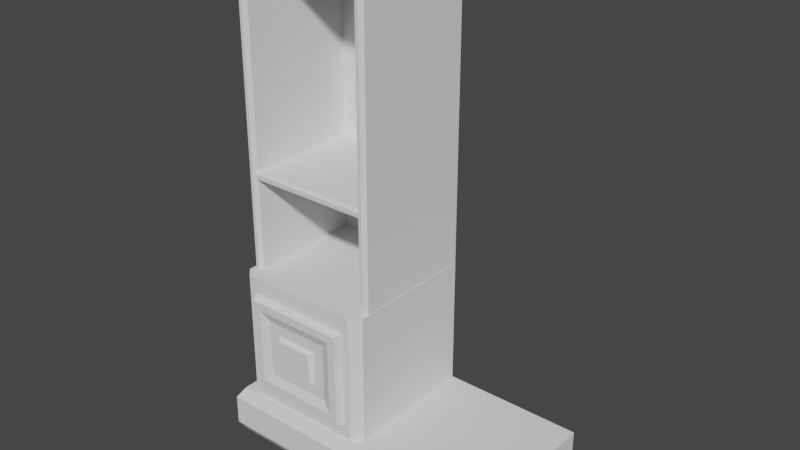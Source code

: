 # Source: Armario.blend  (saved by Blender 3.3.6; exported with 4.5.12 LTS)
import bpy
from mathutils import Matrix  # noqa: F401  (used for matrix-valued properties, if any)

bpy.ops.wm.read_factory_settings(use_empty=True)
scene = bpy.context.scene
scene.name = 'Scene'

# ---- collections
col_collection = bpy.data.collections.new('Collection'); scene.collection.children.link(col_collection)

# ---- world
world_world = bpy.data.worlds.new('World'); scene.world = world_world
world_world.use_nodes = True; world_world.node_tree.nodes.clear()
_N = world_world.node_tree.nodes; _L = world_world.node_tree.links
n0 = _N.new('ShaderNodeOutputWorld'); n0.name = 'World Output'; n0.location = (300, 300)
n1 = _N.new('ShaderNodeBackground'); n1.name = 'Background'; n1.location = (10, 300)
n1.inputs[0].default_value = (0.05088, 0.05088, 0.05088, 1.0)
_L.new(n1.outputs[0], n0.inputs[0])
n0.is_active_output = True
world_world.color = (0.05088, 0.05088, 0.05088)
world_world.use_sun_shadow = False
world_world.sun_shadow_jitter_overblur = 0.0

# ---- meshes
me_cube_001 = bpy.data.meshes.new('Cube.001')
me_cube_001.from_pydata([(0.9997, 1.0, 0.001774), (0.9997, 1.0, 0.6787), (-0.9085, -0.9085, 0.001774), (-1.0, -1.0, 0.1434), (-0.9085, -0.9085, 0.6787), (-1.0, -1.0, 0.5371), (-0.9085, 1.0, 0.001774), (-1.0, 1.0, 0.1434), (-1.0, 1.0, 0.5371), (-0.9085, 1.0, 0.6787), (0.9997, -1.0, 0.1434), (0.9997, -0.9085, 0.001774), (0.9997, -0.9085, 0.6787), (0.9997, -1.0, 0.5371)], [], [(10, 13, 5, 3), (0, 1, 12, 13, 10, 11), (1, 9, 4, 12), (3, 5, 8, 7), (6, 7, 8, 9, 1, 0), (6, 2, 3, 7), (4, 9, 8, 5), (2, 11, 10, 3), (12, 4, 5, 13), (6, 0, 11, 2)])
_uv = me_cube_001.uv_layers.new(name='UVMap')
_uv.uv.foreach_set('vector', [0.9509, 0.5799, 0.987, 0.5799, 0.987, 0.7634, 0.9509, 0.7634, 0.8757, 0.7635, 0.9379, 0.7635, 0.9379, 0.9386, 0.9249, 0.947, 0.8887, 0.947, 0.8757, 0.9386, 0.7153, 0.3845, 0.8904, 0.3845, 0.8904, 0.5597, 0.7153, 0.5597, 0.5176, 0.9566, 0.4814, 0.9566, 0.4814, 0.773, 0.5176, 0.773, 0.9199, 0.1836, 0.9329, 0.1752, 0.969, 0.1752, 0.982, 0.1836, 0.982, 0.3587, 0.9199, 0.3587, 0.5306, 0.773, 0.5306, 0.9482, 0.5176, 0.9566, 0.5176, 0.773, 0.4684, 0.9482, 0.4684, 0.773, 0.4814, 0.773, 0.4814, 0.9566, 0.9379, 0.755, 0.9379, 0.5799, 0.9509, 0.5799, 0.9509, 0.7634, 1.0, 0.5799, 1.0, 0.755, 0.987, 0.7634, 0.987, 0.5799, 0.7006, 0.5799, 0.8757, 0.5799, 0.8757, 0.7551, 0.7006, 0.7551])
me_cube_001.update()
me_cube_002 = bpy.data.meshes.new('Cube.002')
me_cube_002.from_pydata([(0.9031, 1.0, 0.001774), (0.9031, 1.0, 0.6787), (-0.9549, -0.9085, 0.001774), (-0.9549, -1.0, 0.1434), (-0.9549, -0.9085, 0.6787), (-0.9549, -1.0, 0.5371), (-0.9549, 1.0, 0.001774), (-0.9549, 1.0, 0.1434), (-0.9549, 1.0, 0.5371), (-0.9549, 1.0, 0.6787), (0.9031, -1.0, 0.1434), (0.9031, -0.9085, 0.001774), (0.9031, -0.9085, 0.6787), (0.9031, -1.0, 0.5371)], [], [(10, 13, 5, 3), (0, 1, 12, 13, 10, 11), (1, 9, 4, 12), (3, 5, 8, 7), (6, 7, 8, 9, 1, 0), (6, 2, 3, 7), (4, 9, 8, 5), (2, 11, 10, 3), (12, 4, 5, 13), (6, 0, 11, 2)])
_uv = me_cube_002.uv_layers.new(name='UVMap')
_uv.uv.foreach_set('vector', [0.985, 0.1705, 0.9489, 0.1705, 0.9489, 0.0, 0.985, 0.0, 0.8757, 0.5799, 0.9379, 0.5799, 0.9379, 0.7551, 0.9249, 0.7635, 0.8887, 0.7635, 0.8757, 0.7551, 0.7006, 0.7551, 0.8711, 0.7551, 0.8711, 0.9302, 0.7006, 0.9302, 0.9396, 0.5681, 0.9034, 0.5681, 0.9034, 0.3845, 0.9396, 0.3845, 1.0, 0.934, 0.987, 0.934, 0.9509, 0.934, 0.9379, 0.934, 0.9379, 0.7634, 1.0, 0.7634, 0.9526, 0.3845, 0.9526, 0.5597, 0.9396, 0.5681, 0.9396, 0.3845, 0.8904, 0.5597, 0.8904, 0.3845, 0.9034, 0.3845, 0.9034, 0.5681, 0.998, 0.0, 0.998, 0.1705, 0.985, 0.1705, 0.985, 0.0, 0.9359, 0.1705, 0.9359, 0.0, 0.9489, 0.0, 0.9489, 0.1705, 0.7654, 0.0, 0.9359, 0.0, 0.9359, 0.1752, 0.7654, 0.1752])
me_cube_002.update()
me_cube = bpy.data.meshes.new('Cube')
me_cube.from_pydata([(-0.859, -1.0, -0.7462), (-0.859, -1.0, 0.7462), (-1.113, 1.138, -1.0), (-1.113, 1.138, 1.0), (0.7462, -1.0, -0.7462), (0.7462, -1.0, 0.7462), (1.004, 1.138, -1.0), (1.004, 1.138, 1.0), (-0.6951, -1.105, -0.5822), (-0.6951, -1.105, 0.5822), (0.5822, -1.105, 0.5822), (0.5822, -1.105, -0.5822), (-0.8196, -1.105, -0.7068), (-0.8196, -1.105, 0.7068), (0.7068, -1.105, 0.7068), (0.7068, -1.105, -0.7068), (-0.3827, -1.052, -0.2698), (-0.3827, -1.052, 0.2698), (0.2698, -1.052, 0.2698), (0.2698, -1.052, -0.2698), (-0.5578, -1.052, -0.445), (-0.5578, -1.052, 0.445), (0.445, -1.052, 0.445), (0.445, -1.052, -0.445), (-0.3336, -1.112, -0.2208), (-0.3336, -1.112, 0.2208), (0.2208, -1.112, 0.2208), (0.2208, -1.112, -0.2208), (-0.9764, -1.0, -0.8636), (-1.113, -0.8636, -1.0), (-0.9764, -1.0, -1.0), (-1.113, -0.8636, 1.0), (-0.9764, -1.0, 0.8636), (-0.9764, -1.0, 1.0), (0.8636, -1.0, 0.8636), (1.004, -0.8636, 1.0), (0.8636, -1.0, 1.0), (1.004, -0.8636, -1.0), (0.8636, -1.0, -0.8636), (0.8636, -1.0, -1.0), (-0.9764, -1.0, -0.9583), (0.8636, -1.0, -0.9703)], [], [(1, 33, 32, 28, 40, 0), (2, 3, 7, 6), (38, 41, 39, 37, 35, 36, 34), (0, 4, 15, 12), (29, 31, 3, 2), (7, 3, 31, 33, 36, 35), (6, 7, 35, 37), (8, 11, 23, 20), (1, 0, 12, 13), (5, 1, 13, 14), (4, 5, 14, 15), (8, 9, 13, 12), (10, 11, 15, 14), (11, 8, 12, 15), (9, 10, 14, 13), (16, 19, 27, 24), (9, 8, 20, 21), (10, 9, 21, 22), (11, 10, 22, 23), (16, 17, 21, 20), (18, 19, 23, 22), (19, 16, 20, 23), (17, 18, 22, 21), (27, 26, 25, 24), (17, 16, 24, 25), (18, 17, 25, 26), (19, 18, 26, 27), (4, 41, 38, 34, 36, 5), (2, 6, 37, 39, 30, 29), (32, 33, 31, 29, 30, 40, 28), (33, 1, 5, 36), (41, 4, 0, 40, 30, 39)])
_uv = me_cube.uv_layers.new(name='UVMap')
_uv.uv.foreach_set('vector', [0.5425, 0.7402, 0.5317, 0.7635, 0.5317, 0.7509, 0.5317, 0.5924, 0.5317, 0.5837, 0.5425, 0.6032, 0.5127, 0.773, 0.3291, 0.773, 0.3291, 0.5788, 0.5127, 0.5788, 0.5442, 0.5799, 0.5344, 0.5799, 0.5317, 0.5799, 0.5317, 0.5653, 0.7153, 0.5653, 0.7153, 0.5799, 0.7028, 0.5799, 0.9526, 0.5319, 0.9526, 0.3845, 0.9627, 0.3881, 0.9627, 0.5282, 0.3291, 0.7595, 0.1456, 0.7595, 0.1456, 0.5788, 0.3291, 0.5788, 0.1456, 0.5788, 0.1456, 0.3845, 0.3263, 0.3845, 0.3387, 0.397, 0.3387, 0.5659, 0.3263, 0.5788, 0.5317, 0.3845, 0.7153, 0.3845, 0.7153, 0.5653, 0.5317, 0.5653, 0.2639, 0.7855, 0.2639, 0.9027, 0.2513, 0.8901, 0.2513, 0.7981, 0.9728, 0.3845, 0.9728, 0.5215, 0.9627, 0.5179, 0.9627, 0.3881, 0.2855, 0.825, 0.2855, 0.9723, 0.2753, 0.9687, 0.2753, 0.8286, 0.3058, 0.825, 0.3058, 0.9619, 0.2956, 0.9583, 0.2956, 0.8286, 0.2639, 0.7855, 0.157, 0.7855, 0.1456, 0.7741, 0.2753, 0.7741, 0.157, 0.9027, 0.2639, 0.9027, 0.2753, 0.9142, 0.1456, 0.9142, 0.2639, 0.9027, 0.2639, 0.7855, 0.2753, 0.7741, 0.2753, 0.9142, 0.157, 0.7855, 0.157, 0.9027, 0.1456, 0.9142, 0.1456, 0.7741, 0.5241, 0.6387, 0.5241, 0.5788, 0.5303, 0.5833, 0.5303, 0.6342, 0.157, 0.7855, 0.2639, 0.7855, 0.2513, 0.7981, 0.1696, 0.7981, 0.157, 0.9027, 0.157, 0.7855, 0.1696, 0.7981, 0.1696, 0.8901, 0.2639, 0.9027, 0.157, 0.9027, 0.1696, 0.8901, 0.2513, 0.8901, 0.2352, 0.8142, 0.1857, 0.8142, 0.1696, 0.7981, 0.2513, 0.7981, 0.1857, 0.8741, 0.2352, 0.8741, 0.2513, 0.8901, 0.1696, 0.8901, 0.2352, 0.8741, 0.2352, 0.8142, 0.2513, 0.7981, 0.2513, 0.8901, 0.1857, 0.8142, 0.1857, 0.8741, 0.1696, 0.8901, 0.1696, 0.7981, 0.3159, 0.825, 0.2753, 0.825, 0.2753, 0.7741, 0.3159, 0.7741, 0.5303, 0.6985, 0.5303, 0.7481, 0.5241, 0.7436, 0.5241, 0.703, 0.5303, 0.6387, 0.5303, 0.6985, 0.5241, 0.694, 0.5241, 0.6432, 0.6934, 0.9105, 0.6934, 0.96, 0.6872, 0.9555, 0.6872, 0.915, 0.6898, 0.6032, 0.7006, 0.5826, 0.7006, 0.5924, 0.7006, 0.7509, 0.7006, 0.7635, 0.6898, 0.7402, 0.3387, 0.5788, 0.3387, 0.3845, 0.5194, 0.3845, 0.5317, 0.3974, 0.5317, 0.5662, 0.5194, 0.5788, 0.1581, 0.7741, 0.1456, 0.7741, 0.1456, 0.7595, 0.3291, 0.7595, 0.3291, 0.7741, 0.3253, 0.7741, 0.3166, 0.7741, 0.5317, 0.7635, 0.5425, 0.7402, 0.6898, 0.7402, 0.7006, 0.7635, 0.7006, 0.5826, 0.6898, 0.6032, 0.5425, 0.6032, 0.5317, 0.5837, 0.5317, 0.5799, 0.7006, 0.5799])
me_cube.update()
me_plane = bpy.data.meshes.new('Plane')
me_plane.from_pydata([(-0.8935, -0.6834, 0.06804), (-0.8935, 1.0, 0.06804), (-0.8544, 0.8835, 0.06804), (-0.8544, -0.6341, 0.06804), (-0.8544, 0.8835, 4.147), (-0.8544, -0.6341, 4.147), (-0.8935, 1.0, 4.147), (-0.8935, -0.6834, 4.147), (-0.8544, 0.8835, 4.258), (-0.8544, -0.6341, 4.258), (-0.8935, 1.0, 4.258), (-0.8935, -0.6834, 4.258), (0.0, 0.8835, 0.06804), (0.0, 1.0, 0.06804), (0.0, 0.8835, 4.147), (0.0, 1.0, 4.147), (0.0, -0.6341, 4.147), (0.0, 0.8835, 4.258), (0.0, 1.0, 4.258), (0.0, -0.6341, 4.258), (-0.9363, 1.0, 0.06804), (-0.9363, -0.6834, 0.06804), (-0.9363, 1.0, 4.147), (-0.9363, -0.6834, 4.147), (-0.9363, 1.0, 4.258), (-0.9363, -0.6834, 4.258), (-0.9805, 1.0, 0.06804), (-0.9805, -0.6371, 0.06804), (-0.9805, 1.0, 4.147), (-0.9805, -0.6371, 4.147), (-0.9805, 1.0, 4.258), (-0.9805, -0.6371, 4.258), (0.7708, -0.6834, 0.06804), (0.7708, 1.0, 0.06804), (0.7317, 0.8835, 0.06804), (0.7317, -0.6341, 0.06804), (0.7317, 0.8835, 4.147), (0.7317, -0.6341, 4.147), (0.7708, 1.0, 4.147), (0.7708, -0.6834, 4.147), (0.7317, 0.8835, 4.258), (0.7317, -0.6341, 4.258), (0.7708, 1.0, 4.258), (0.7708, -0.6834, 4.258), (0.8136, 1.0, 0.06804), (0.8136, -0.6834, 0.06804), (0.8136, 1.0, 4.147), (0.8136, -0.6834, 4.147), (0.8136, 1.0, 4.258), (0.8136, -0.6834, 4.258), (0.8579, 1.0, 0.06804), (0.8579, -0.6371, 0.06804), (0.8579, 1.0, 4.147), (0.8579, -0.6371, 4.147), (0.8579, 1.0, 4.258), (0.8579, -0.6371, 4.258)], [], [(3, 2, 4, 5), (7, 11, 25, 23), (1, 0, 21, 20), (15, 6, 10, 18), (13, 1, 6, 15), (0, 3, 5, 7), (9, 8, 10, 11), (17, 8, 9, 19), (7, 5, 9, 11), (4, 14, 16, 5), (8, 17, 18, 10), (5, 16, 19, 9), (2, 12, 14, 4), (22, 20, 26, 28), (24, 22, 28, 30), (6, 1, 20, 22), (10, 6, 22, 24), (0, 7, 23, 21), (11, 10, 24, 25), (26, 27, 29, 28), (28, 29, 31, 30), (23, 25, 31, 29), (25, 24, 30, 31), (21, 23, 29, 27), (20, 21, 27, 26), (35, 37, 36, 34), (39, 47, 49, 43), (33, 44, 45, 32), (15, 18, 42, 38), (13, 15, 38, 33), (32, 39, 37, 35), (41, 43, 42, 40), (17, 19, 41, 40), (39, 43, 41, 37), (36, 37, 16, 14), (40, 42, 18, 17), (37, 41, 19, 16), (34, 36, 14, 12), (46, 52, 50, 44), (48, 54, 52, 46), (38, 46, 44, 33), (42, 48, 46, 38), (32, 45, 47, 39), (43, 49, 48, 42), (50, 52, 53, 51), (52, 54, 55, 53), (47, 53, 55, 49), (49, 55, 54, 48), (45, 51, 53, 47), (44, 50, 51, 45)])
_uv = me_plane.uv_layers.new(name='UVMap')
_uv.uv.foreach_set('vector', [0.6261, 0.0, 0.7654, 1.49e-08, 0.7654, 0.3743, 0.6261, 0.3743, 0.9859, 0.5495, 0.9859, 0.5597, 0.982, 0.5597, 0.982, 0.5495, 0.3138, 0.825, 0.3138, 0.9795, 0.3098, 0.9795, 0.3098, 0.825, 0.07873, 0.3743, 0.1607, 0.3743, 0.1607, 0.3845, 0.07873, 0.3845, 0.07873, 7.451e-09, 0.1607, 1.49e-08, 0.1607, 0.3743, 0.07873, 0.3743, 0.6216, 0.0, 0.6261, 0.0, 0.6261, 0.3743, 0.6216, 0.3743, 0.9154, 0.1867, 0.7761, 0.1867, 0.7654, 0.1832, 0.9199, 0.1832, 0.7761, 0.2652, 0.7761, 0.1867, 0.9154, 0.1867, 0.9154, 0.2652, 0.6216, 0.3743, 0.6261, 0.3743, 0.6261, 0.3845, 0.6216, 0.3845, 0.4684, 0.773, 0.4684, 0.8514, 0.3291, 0.8514, 0.3291, 0.773, 0.7761, 0.1867, 0.7761, 0.2652, 0.7654, 0.2652, 0.7654, 0.1832, 0.2956, 0.825, 0.2956, 0.9034, 0.2855, 0.9034, 0.2855, 0.825, 5.96e-08, 0.3845, 0.07842, 0.3845, 0.07842, 0.7589, 0.0, 0.7589, 0.1647, 0.3743, 0.1647, 1.49e-08, 0.1687, 1.49e-08, 0.1687, 0.3743, 0.1647, 0.3845, 0.1647, 0.3743, 0.1687, 0.3743, 0.1687, 0.3845, 0.1607, 0.3743, 0.1607, 1.49e-08, 0.1647, 1.49e-08, 0.1647, 0.3743, 0.1607, 0.3845, 0.1607, 0.3743, 0.1647, 0.3743, 0.1647, 0.3845, 0.9859, 0.1752, 0.9859, 0.5495, 0.982, 0.5495, 0.982, 0.1752, 0.9199, 0.1832, 0.7654, 0.1832, 0.7654, 0.1792, 0.9199, 0.1792, 0.3232, 0.0, 0.4735, 1.49e-08, 0.4735, 0.3743, 0.3232, 0.3743, 0.3232, 0.3743, 0.4735, 0.3743, 0.4735, 0.3845, 0.3232, 0.3845, 0.4777, 0.3743, 0.4777, 0.3845, 0.4735, 0.3845, 0.4735, 0.3743, 0.9199, 0.1792, 0.7654, 0.1792, 0.7654, 0.1752, 0.9156, 0.1752, 0.4777, 1.49e-08, 0.4777, 0.3743, 0.4735, 0.3743, 0.4735, 1.49e-08, 0.3098, 0.825, 0.3098, 0.9795, 0.3058, 0.9752, 0.3058, 0.825, 0.617, 1.49e-08, 0.617, 0.3743, 0.4777, 0.3743, 0.4777, 0.0, 0.9859, 0.5495, 0.9899, 0.5495, 0.9899, 0.5597, 0.9859, 0.5597, 0.9728, 0.3845, 0.9768, 0.3845, 0.9768, 0.539, 0.9728, 0.539, 0.07873, 0.3743, 0.07873, 0.3845, 0.007987, 0.3845, 0.007987, 0.3743, 0.07873, 7.451e-09, 0.07873, 0.3743, 0.007987, 0.3743, 0.007987, 0.0, 0.6216, 1.49e-08, 0.6216, 0.3743, 0.617, 0.3743, 0.617, 1.49e-08, 0.9154, 0.3323, 0.9199, 0.3359, 0.7654, 0.3359, 0.7761, 0.3323, 0.7761, 0.2652, 0.9154, 0.2652, 0.9154, 0.3323, 0.7761, 0.3323, 0.6216, 0.3743, 0.6216, 0.3845, 0.617, 0.3845, 0.617, 0.3743, 0.4684, 0.9186, 0.3291, 0.9186, 0.3291, 0.8514, 0.4684, 0.8514, 0.7761, 0.3323, 0.7654, 0.3359, 0.7654, 0.2652, 0.7761, 0.2652, 0.2956, 0.9705, 0.2855, 0.9705, 0.2855, 0.9034, 0.2956, 0.9034, 0.1456, 0.3845, 0.1456, 0.7589, 0.07842, 0.7589, 0.07842, 0.3845, 0.004058, 0.3743, 0.0, 0.3743, 5.96e-08, 0.0, 0.004058, 0.0, 0.004058, 0.3845, 0.0, 0.3845, 0.0, 0.3743, 0.004058, 0.3743, 0.007987, 0.3743, 0.004058, 0.3743, 0.004058, 0.0, 0.007987, 0.0, 0.007987, 0.3845, 0.004058, 0.3845, 0.004058, 0.3743, 0.007987, 0.3743, 0.9859, 0.1752, 0.9899, 0.1752, 0.9899, 0.5495, 0.9859, 0.5495, 0.9199, 0.3359, 0.9199, 0.3398, 0.7654, 0.3398, 0.7654, 0.3359, 0.3232, 1.49e-08, 0.3232, 0.3743, 0.173, 0.3743, 0.173, 0.0, 0.3232, 0.3743, 0.3232, 0.3845, 0.173, 0.3845, 0.173, 0.3743, 0.1687, 0.3743, 0.173, 0.3743, 0.173, 0.3845, 0.1687, 0.3845, 0.9199, 0.3398, 0.9156, 0.3439, 0.7654, 0.3439, 0.7654, 0.3398, 0.1687, 0.0, 0.173, 0.0, 0.173, 0.3743, 0.1687, 0.3743, 0.9768, 0.3845, 0.9808, 0.3845, 0.9808, 0.5348, 0.9768, 0.539])
me_plane.update()
me_cube_007 = bpy.data.meshes.new('Cube.007')
me_cube_007.from_pydata([(-0.8425, 0.6986, -0.06213), (-0.8425, 0.6986, 0.06213), (0.8425, 0.6986, -0.06213), (0.8425, 0.6986, 0.06213), (-0.8425, -0.8712, -0.06213), (-0.8425, -0.9034, -0.0299), (-0.8425, -0.9034, 0.0299), (-0.8425, -0.8712, 0.06213), (0.8425, -0.9034, -0.0299), (0.8425, -0.8712, -0.06213), (0.8425, -0.8712, 0.06213), (0.8425, -0.9034, 0.0299)], [], [(8, 11, 6, 5), (0, 1, 3, 2), (3, 1, 7, 10), (4, 5, 6, 7, 1, 0), (2, 3, 10, 11, 8, 9), (4, 9, 8, 5), (10, 7, 6, 11), (0, 2, 9, 4)])
_uv = me_cube_007.uv_layers.new(name='UVMap')
_uv.uv.foreach_set('vector', [0.6843, 0.9181, 0.6788, 0.9181, 0.6788, 0.7635, 0.6843, 0.7635, 0.5241, 0.7334, 0.5127, 0.7334, 0.5127, 0.5788, 0.5241, 0.5788, 0.1441, 0.7589, 0.1441, 0.9135, 0.0, 0.9135, 0.0, 0.7589, 0.3273, 0.9182, 0.3243, 0.9211, 0.3188, 0.9211, 0.3159, 0.9182, 0.3159, 0.7741, 0.3273, 0.7741, 0.6872, 0.7635, 0.6986, 0.7635, 0.6986, 0.9075, 0.6957, 0.9105, 0.6902, 0.9105, 0.6872, 0.9075, 0.6872, 0.7635, 0.6872, 0.9181, 0.6843, 0.9181, 0.6843, 0.7635, 0.6758, 0.9181, 0.6758, 0.7635, 0.6788, 0.7635, 0.6788, 0.9181, 0.6758, 0.7635, 0.6758, 0.9181, 0.5317, 0.9181, 0.5317, 0.7635])
me_cube_007.update()

# ---- objects
ob_base_corner = bpy.data.objects.new('base_corner', me_cube_001)
ob_basa_midle = bpy.data.objects.new('basa_midle', me_cube_002)
ob_drawer_base = bpy.data.objects.new('drawer_base', me_cube)
ob_plane = bpy.data.objects.new('Plane', me_plane)
ob_shelf = bpy.data.objects.new('shelf', me_cube_007)

# ---- transforms, parenting, visibility, modifiers, constraints
ob_base_corner.location = (0.0, 0.0, 0.0)
ob_basa_midle.location = (1.955, 0.0, 0.0)
ob_drawer_base.location = (0.1223, 0.0, 1.521)
ob_drawer_base.scale = (0.8725, 0.8725, 0.8725)
ob_plane.location = (0.1339, 0.0, 2.314)
ob_shelf.location = (0.04725, 0.2441, 3.643)

# ---- collection membership
col_collection.objects.link(ob_base_corner)
col_collection.objects.link(ob_basa_midle)
col_collection.objects.link(ob_drawer_base)
col_collection.objects.link(ob_plane)
col_collection.objects.link(ob_shelf)

# ---- scene / render settings (as saved in the file)
scene.frame_start = 1; scene.frame_end = 250; scene.frame_set(1)
scene.render.engine = 'BLENDER_EEVEE_NEXT'
scene.cycles.sampling_pattern = 'TABULATED_SOBOL'
scene.cycles.use_light_tree = False
scene.view_settings.view_transform = 'Filmic'
bpy.context.view_layer.update()

# ---- added for rendering (the .blend has no active camera and no usable light): camera, sun
cam_auto = bpy.data.cameras.new('AutoCamera')
cam_auto.lens = 50.0
cam_auto.sensor_width = 36.0
cam_auto.clip_end = 1000.0
ob_auto_camera = bpy.data.objects.new('AutoCamera', cam_auto)
scene.collection.objects.link(ob_auto_camera)
ob_auto_camera.location = (8.21673, -8.74544, 9.117)
ob_auto_camera.rotation_euler = (1.09748, -7.21219e-08, 0.694738)
scene.camera = ob_auto_camera
light_auto_sun = bpy.data.lights.new('AutoSun', 'SUN')
light_auto_sun.energy = 3.0
light_auto_sun.angle = 0.0523599
ob_auto_sun = bpy.data.objects.new('AutoSun', light_auto_sun)
scene.collection.objects.link(ob_auto_sun)
ob_auto_sun.rotation_euler = (0.872665, 0.174533, 0.523599)
bpy.context.view_layer.update()
